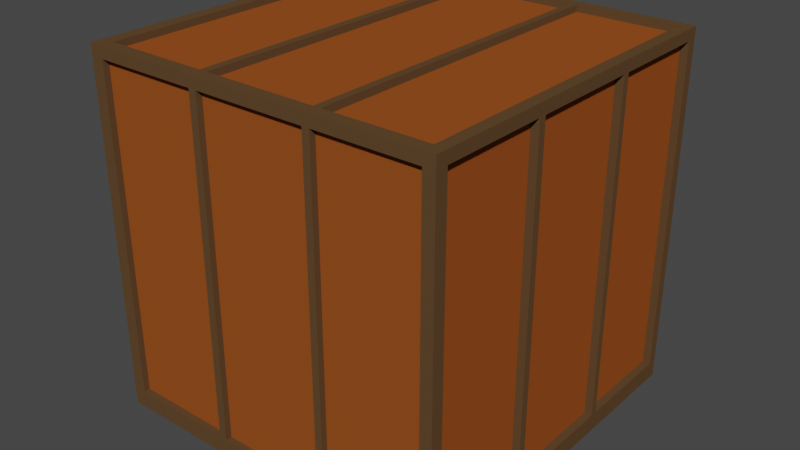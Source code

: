 # Source: Caja2.blend  (saved by Blender 3.3.6; exported with 4.5.12 LTS)
import bpy
from mathutils import Matrix  # noqa: F401  (used for matrix-valued properties, if any)

bpy.ops.wm.read_factory_settings(use_empty=True)
scene = bpy.context.scene
scene.name = 'Scene'

# ---- collections
col_collection = bpy.data.collections.new('Collection'); scene.collection.children.link(col_collection)

# ---- materials (node trees are filled in below, after node groups)
mat_exterior = bpy.data.materials.new('Exterior')
mat_exterior.use_transparent_shadow = False
mat_interior = bpy.data.materials.new('Interior')
mat_interior.use_transparent_shadow = False

# ---- material node trees
mat_exterior.use_nodes = True; mat_exterior.node_tree.nodes.clear()
_N = mat_exterior.node_tree.nodes; _L = mat_exterior.node_tree.links
n0 = _N.new('ShaderNodeBsdfPrincipled'); n0.name = 'Principled BSDF'; n0.location = (10, 300)
n0.distribution = 'GGX'
n0.subsurface_method = 'RANDOM_WALK_SKIN'
n0.inputs[0].default_value = (0.1121, 0.06147, 0.02762, 1.0)
n0.inputs[3].default_value = 1.45
n0.inputs[11].default_value = 1.01
n0.inputs[13].default_value = 0.0
n0.inputs[27].default_value = (0.0, 0.0, 0.0, 1.0)
n0.inputs[28].default_value = 1.0
n1 = _N.new('ShaderNodeOutputMaterial'); n1.name = 'Material Output'; n1.location = (300, 300)
_L.new(n0.outputs[0], n1.inputs[0])
n1.is_active_output = True
mat_interior.use_nodes = True; mat_interior.node_tree.nodes.clear()
_N = mat_interior.node_tree.nodes; _L = mat_interior.node_tree.links
n0 = _N.new('ShaderNodeBsdfPrincipled'); n0.name = 'Principled BSDF'; n0.location = (10, 300)
n0.distribution = 'GGX'
n0.subsurface_method = 'RANDOM_WALK_SKIN'
n0.inputs[0].default_value = (0.2982, 0.07532, 0.01503, 1.0)
n0.inputs[3].default_value = 1.45
n0.inputs[13].default_value = 0.0
n0.inputs[27].default_value = (0.0, 0.0, 0.0, 1.0)
n0.inputs[28].default_value = 1.0
n1 = _N.new('ShaderNodeOutputMaterial'); n1.name = 'Material Output'; n1.location = (300, 300)
_L.new(n0.outputs[0], n1.inputs[0])
n1.is_active_output = True

# ---- world
world_world = bpy.data.worlds.new('World'); scene.world = world_world
world_world.use_nodes = True; world_world.node_tree.nodes.clear()
_N = world_world.node_tree.nodes; _L = world_world.node_tree.links
n0 = _N.new('ShaderNodeOutputWorld'); n0.name = 'World Output'; n0.location = (300, 300)
n1 = _N.new('ShaderNodeBackground'); n1.name = 'Background'; n1.location = (10, 300)
n1.inputs[0].default_value = (0.05088, 0.05088, 0.05088, 1.0)
_L.new(n1.outputs[0], n0.inputs[0])
n0.is_active_output = True
world_world.color = (0.05088, 0.05088, 0.05088)
world_world.use_sun_shadow = False
world_world.sun_shadow_jitter_overblur = 0.0

# ---- meshes
me_cube_001 = bpy.data.meshes.new('Cube.001')
me_cube_001.from_pydata([(-1.0, -1.0, -1.0), (-1.0, -1.0, 1.0), (-1.0, 1.0, -1.0), (-1.0, 1.0, 1.0), (1.0, -1.0, -1.0), (1.0, -1.0, 1.0), (1.0, 1.0, -1.0), (1.0, 1.0, 1.0), (0.3333, 1.0, -1.0), (-0.3333, 1.0, -1.0), (-0.3333, 1.0, 1.0), (0.3333, 1.0, 1.0), (-0.3333, -1.0, -1.0), (0.3333, -1.0, -1.0), (0.3333, -1.0, 1.0), (-0.3333, -1.0, 1.0), (-1.0, 0.3333, -1.0), (-1.0, -0.3333, -1.0), (-1.0, -0.3333, 1.0), (-1.0, 0.3333, 1.0), (1.0, -0.3333, -1.0), (1.0, 0.3333, -1.0), (1.0, 0.3333, 1.0), (1.0, -0.3333, 1.0), (0.3333, 0.3333, 1.0), (0.3333, -0.3333, 1.0), (-0.3333, 0.3333, 1.0), (-0.3333, -0.3333, 1.0), (-0.3333, 0.3333, -1.0), (-0.3333, -0.3333, -1.0), (0.3333, 0.3333, -1.0), (0.3333, -0.3333, -1.0), (-1.0, -1.0, 0.9358), (-1.0, 1.0, 0.9358), (1.0, 1.0, 0.9358), (1.0, -1.0, 0.9358), (0.3333, -1.0, 0.9358), (-0.3333, -1.0, 0.9358), (-0.3333, 1.0, 0.9358), (0.3333, 1.0, 0.9358), (1.0, 0.3333, 0.9358), (1.0, -0.3333, 0.9358), (-1.0, -0.3333, 0.9358), (-1.0, 0.3333, 0.9358), (-1.0, 1.0, -0.9011), (1.0, 1.0, -0.9011), (1.0, -1.0, -0.9011), (0.3333, -1.0, -0.9011), (-0.3333, -1.0, -0.9011), (-0.3333, 1.0, -0.9011), (0.3333, 1.0, -0.9011), (1.0, 0.3333, -0.9011), (1.0, -0.3333, -0.9011), (-1.0, -0.3333, -0.9011), (-1.0, 0.3333, -0.9011), (-1.0, -1.0, -0.9011), (-1.0, -0.9313, -1.0), (1.0, -0.9313, 1.0), (0.3333, -0.9313, 1.0), (-0.3333, -0.9313, 1.0), (-0.3333, -0.9313, -1.0), (0.3333, -0.9313, -1.0), (-1.0, -0.9313, 1.0), (1.0, -0.9313, -1.0), (-1.0, -0.9313, 0.9358), (1.0, -0.9313, 0.9358), (1.0, -0.9313, -0.9011), (-1.0, -0.9313, -0.9011), (-1.0, 0.9448, 1.0), (1.0, 0.9448, -1.0), (-1.0, 0.9448, -1.0), (1.0, 0.9448, 1.0), (0.3333, 0.9448, 1.0), (-0.3333, 0.9448, 1.0), (-0.3333, 0.9448, -1.0), (0.3333, 0.9448, -1.0), (1.0, 0.9448, 0.9358), (-1.0, 0.9448, 0.9358), (-1.0, 0.9448, -0.9011), (1.0, 0.9448, -0.9011), (-0.9253, 1.0, -1.0), (-0.9253, -1.0, 1.0), (-0.9253, 1.0, 1.0), (-0.9253, -1.0, -1.0), (-0.9253, 0.3333, -1.0), (-0.9253, -0.3333, -1.0), (-0.9253, 0.3333, 1.0), (-0.9253, -0.3333, 1.0), (-0.9253, 1.0, 0.9358), (-0.9253, -1.0, 0.9358), (-0.9253, -1.0, -0.9011), (-0.9253, 1.0, -0.9011), (-0.9253, -0.9313, -1.0), (-0.9253, -0.9313, 1.0), (-0.9253, 0.9448, 1.0), (-0.9253, 0.9448, -1.0), (0.9357, 1.0, 1.0), (0.9357, -1.0, -1.0), (0.9357, 1.0, -1.0), (0.9357, -1.0, 1.0), (0.9357, 0.3333, 1.0), (0.9357, -0.3333, 1.0), (0.9357, 0.3333, -1.0), (0.9357, -0.3333, -1.0), (0.9357, -1.0, 0.9358), (0.9357, 1.0, 0.9358), (0.9357, 1.0, -0.9011), (0.9357, -1.0, -0.9011), (0.9357, -0.9313, 1.0), (0.9357, -0.9313, -1.0), (0.9357, 0.9448, -1.0), (0.9357, 0.9448, 1.0), (-1.0, 0.3713, -1.0), (1.0, 0.3713, 1.0), (0.3333, 0.3713, 1.0), (-0.3333, 0.3713, 1.0), (-0.3333, 0.3713, -1.0), (0.3333, 0.3713, -1.0), (1.0, 0.3713, 0.9358), (1.0, 0.3713, -0.9011), (-1.0, 0.3713, 1.0), (1.0, 0.3713, -1.0), (-1.0, 0.3713, 0.9358), (-1.0, 0.3713, -0.9011), (-0.9253, 0.3713, 1.0), (-0.9253, 0.3713, -1.0), (0.9357, 0.3713, -1.0), (0.9357, 0.3713, 1.0), (-1.0, -0.2915, -1.0), (-1.0, -0.2915, 1.0), (1.0, -0.2915, -1.0), (1.0, -0.2915, 1.0), (0.3333, -0.2915, 1.0), (-0.3333, -0.2915, 1.0), (-0.3333, -0.2915, -1.0), (0.3333, -0.2915, -1.0), (-1.0, -0.2915, 0.9358), (1.0, -0.2915, 0.9358), (1.0, -0.2915, -0.9011), (-1.0, -0.2915, -0.9011), (-0.9253, -0.2915, 1.0), (-0.9253, -0.2915, -1.0), (0.9357, -0.2915, -1.0), (0.9357, -0.2915, 1.0), (0.3745, 1.0, -1.0), (0.3745, -1.0, 1.0), (0.3745, 0.3333, -1.0), (0.3745, -0.3333, -1.0), (0.3745, -1.0, 0.9358), (0.3745, -1.0, -0.9011), (0.3745, -0.9313, -1.0), (0.3745, 0.9448, -1.0), (0.3745, 1.0, 1.0), (0.3745, -1.0, -1.0), (0.3745, 0.3333, 1.0), (0.3745, -0.3333, 1.0), (0.3745, 1.0, 0.9358), (0.3745, 1.0, -0.9011), (0.3745, -0.9313, 1.0), (0.3745, 0.9448, 1.0), (0.3745, 0.3713, -1.0), (0.3745, 0.3713, 1.0), (0.3745, -0.2915, -1.0), (0.3745, -0.2915, 1.0), (-0.2888, 1.0, -1.0), (-0.2888, 1.0, 1.0), (-0.2888, -1.0, -1.0), (-0.2888, -1.0, 1.0), (-0.2888, 0.3333, -1.0), (-0.2888, -0.3333, -1.0), (-0.2888, 0.3333, 1.0), (-0.2888, -0.3333, 1.0), (-0.2888, 1.0, 0.9358), (-0.2888, -1.0, 0.9358), (-0.2888, -1.0, -0.9011), (-0.2888, 1.0, -0.9011), (-0.2888, -0.9313, -1.0), (-0.2888, -0.9313, 1.0), (-0.2888, 0.9448, 1.0), (-0.2888, 0.9448, -1.0), (-0.2888, 0.3713, 1.0), (-0.2888, 0.3713, -1.0), (-0.2888, -0.2915, 1.0), (-0.2888, -0.2915, -1.0), (-0.2888, 0.9677, 0.9358), (0.3333, 0.9677, 0.9358), (-0.9253, 0.9677, 0.9358), (-0.3333, 0.9677, 0.9358), (-0.3333, 0.9677, -0.9011), (0.3333, 0.9677, -0.9011), (-0.9253, 0.9677, -0.9011), (-0.2888, 0.9677, -0.9011), (0.3745, 0.9677, 0.9358), (0.9357, 0.9677, 0.9358), (0.3745, 0.9677, -0.9011), (0.9357, 0.9677, -0.9011), (-0.9469, -0.2915, 0.9358), (-0.9469, 0.3333, 0.9358), (-0.9469, -0.9313, 0.9358), (-0.9469, -0.3333, 0.9358), (-0.9469, -0.3333, -0.9011), (-0.9469, 0.3333, -0.9011), (-0.9469, -0.9313, -0.9011), (-0.9469, -0.2915, -0.9011), (-0.9469, 0.3713, 0.9358), (-0.9469, 0.9448, 0.9358), (-0.9469, 0.3713, -0.9011), (-0.9469, 0.9448, -0.9011), (0.3333, -0.9656, 0.9358), (0.3333, -0.9656, -0.9011), (-0.3333, -0.9656, 0.9358), (-0.3333, -0.9656, -0.9011), (-0.9253, -0.9656, 0.9358), (-0.9253, -0.9656, -0.9011), (0.9357, -0.9656, 0.9358), (0.9357, -0.9656, -0.9011), (0.3745, -0.9656, 0.9358), (0.3745, -0.9656, -0.9011), (-0.2888, -0.9656, 0.9358), (-0.2888, -0.9656, -0.9011), (0.957, 0.3333, 0.9358), (0.957, 0.3333, -0.9011), (0.957, -0.3333, 0.9358), (0.957, -0.3333, -0.9011), (0.957, -0.9313, 0.9358), (0.957, -0.9313, -0.9011), (0.957, 0.9448, 0.9358), (0.957, 0.9448, -0.9011), (0.957, 0.3713, 0.9358), (0.957, 0.3713, -0.9011), (0.957, -0.2915, 0.9358), (0.957, -0.2915, -0.9011), (0.3333, 0.3713, 0.9622), (0.3333, 0.3333, 0.9622), (0.3333, -0.2915, 0.9622), (0.3333, -0.3333, 0.9622), (-0.3333, 0.3713, 0.9622), (-0.3333, 0.3333, 0.9622), (-0.3333, -0.2915, 0.9622), (-0.3333, -0.3333, 0.9622), (0.3333, -0.9313, 0.9622), (-0.3333, -0.9313, 0.9622), (-0.2888, -0.9313, 0.9622), (-0.9253, -0.9313, 0.9622), (-0.9253, 0.9448, 0.9622), (-0.3333, 0.9448, 0.9622), (-0.2888, 0.9448, 0.9622), (0.3333, 0.9448, 0.9622), (-0.9253, -0.3333, 0.9622), (-0.9253, -0.2915, 0.9622), (-0.9253, 0.3713, 0.9622), (-0.9253, 0.3333, 0.9622), (0.3745, -0.9313, 0.9622), (0.9357, -0.9313, 0.9622), (0.3745, 0.9448, 0.9622), (0.9357, 0.9448, 0.9622), (0.9357, -0.3333, 0.9622), (0.9357, -0.2915, 0.9622), (0.9357, 0.3713, 0.9622), (0.9357, 0.3333, 0.9622), (0.3745, 0.3333, 0.9622), (0.3745, -0.2915, 0.9622), (0.3745, 0.3713, 0.9622), (0.3745, -0.3333, 0.9622), (-0.2888, 0.3333, 0.9622), (-0.2888, -0.2915, 0.9622), (-0.2888, 0.3713, 0.9622), (-0.2888, -0.3333, 0.9622), (-0.3333, 0.3713, -0.9413), (-0.3333, 0.3333, -0.9413), (-0.3333, -0.2915, -0.9413), (-0.3333, -0.3333, -0.9413), (0.3333, 0.3713, -0.9413), (0.3333, 0.3333, -0.9413), (0.3333, -0.2915, -0.9413), (0.3333, -0.3333, -0.9413), (-0.3333, -0.9313, -0.9413), (0.3333, -0.9313, -0.9413), (-0.9253, -0.9313, -0.9413), (-0.3333, 0.9448, -0.9413), (-0.9253, 0.9448, -0.9413), (-0.9253, -0.3333, -0.9413), (-0.9253, -0.2915, -0.9413), (-0.9253, 0.3713, -0.9413), (-0.9253, 0.3333, -0.9413), (0.9357, -0.3333, -0.9413), (0.9357, -0.9313, -0.9413), (0.9357, -0.2915, -0.9413), (0.9357, 0.3713, -0.9413), (0.9357, 0.3333, -0.9413), (0.3333, 0.9448, -0.9413), (0.9357, 0.9448, -0.9413), (0.3745, -0.9313, -0.9413), (0.3745, 0.9448, -0.9413), (0.3745, 0.3333, -0.9413), (0.3745, -0.2915, -0.9413), (0.3745, 0.3713, -0.9413), (0.3745, -0.3333, -0.9413), (-0.2888, -0.9313, -0.9413), (-0.2888, 0.9448, -0.9413), (-0.2888, 0.3333, -0.9413), (-0.2888, -0.2915, -0.9413), (-0.2888, 0.3713, -0.9413), (-0.2888, -0.3333, -0.9413)], [], [(77, 68, 3, 33), (105, 96, 7, 34), (65, 57, 5, 35), (89, 81, 1, 32), (109, 63, 4, 97), (93, 62, 1, 81), (158, 58, 14, 145), (177, 59, 15, 167), (92, 60, 12, 83), (176, 61, 13, 166), (148, 145, 14, 36), (173, 167, 15, 37), (88, 82, 10, 38), (172, 165, 11, 39), (134, 29, 271, 270), (61, 176, 298, 277), (176, 169, 303, 298), (135, 31, 275, 274), (114, 72, 247, 232), (27, 59, 177, 171, 182, 170, 180, 178, 73, 115, 26, 133), (262, 260, 261, 263, 252, 253, 256, 257, 259, 258, 255, 254), (265, 267, 242, 240, 235, 234, 233, 232, 247, 246, 266, 264), (124, 120, 19, 86), (140, 129, 18, 87), (126, 121, 21, 102), (142, 130, 20, 103), (118, 113, 22, 40), (137, 131, 23, 41), (64, 62, 18, 42), (136, 129, 19, 43), (122, 77, 205, 204), (64, 42, 199, 198), (138, 137, 41, 52), (119, 118, 40, 51), (88, 38, 187, 186), (91, 88, 186, 190), (174, 173, 37, 48), (149, 148, 36, 47), (90, 89, 32, 55), (66, 65, 35, 46), (106, 105, 34, 45), (78, 77, 33, 44), (70, 78, 44, 2), (98, 106, 45, 6), (63, 66, 46, 4), (83, 90, 55, 0), (153, 149, 47, 13), (166, 174, 48, 12), (80, 91, 49, 9), (164, 175, 50, 8), (121, 119, 51, 21), (130, 138, 52, 20), (56, 67, 53, 17), (128, 139, 54, 16), (0, 55, 67, 56), (20, 52, 66, 63), (40, 137, 230, 220), (55, 32, 64, 67), (32, 1, 62, 64), (116, 28, 269, 268), (160, 151, 293, 296), (115, 73, 245, 236), (251, 249, 248, 243, 241, 239, 238, 237, 236, 245, 244, 250), (87, 18, 62, 93), (103, 20, 63, 109), (41, 23, 57, 65), (6, 45, 79, 69), (112, 123, 78, 70), (54, 139, 203, 201), (45, 34, 76, 79), (34, 7, 71, 76), (98, 6, 69, 110), (82, 3, 68, 94), (152, 11, 72, 159), (165, 10, 73, 178), (80, 9, 74, 95), (164, 8, 75, 179), (122, 120, 68, 77), (2, 80, 95, 70), (10, 82, 94, 73), (182, 171, 267, 265), (17, 85, 92, 56), (2, 44, 91, 80), (12, 48, 90, 83), (148, 149, 217, 216), (44, 33, 88, 91), (86, 140, 249, 251), (24, 114, 232, 233), (128, 141, 85, 17), (112, 125, 84, 16), (33, 3, 82, 88), (56, 92, 83, 0), (59, 93, 81, 15), (37, 15, 81, 89), (7, 96, 111, 71), (144, 98, 110, 151), (269, 270, 271, 276, 278, 281, 282, 284, 283, 280, 279, 268), (23, 101, 108, 57), (4, 46, 107, 97), (144, 157, 106, 98), (39, 50, 189, 185), (46, 35, 104, 107), (126, 102, 289, 288), (273, 274, 275, 277, 298, 303, 301, 300, 302, 299, 290, 272), (131, 143, 101, 23), (113, 127, 100, 22), (35, 5, 99, 104), (57, 108, 99, 5), (150, 109, 97, 153), (156, 152, 96, 105), (71, 111, 127, 113), (92, 85, 281, 278), (70, 95, 125, 112), (155, 158, 252, 263), (43, 19, 120, 122), (54, 43, 122, 123), (16, 54, 123, 112), (69, 79, 119, 121), (66, 52, 223, 225), (76, 71, 113, 118), (110, 69, 121, 126), (94, 68, 120, 124), (24, 132, 25, 58, 158, 155, 163, 154, 161, 159, 72, 114), (154, 163, 261, 260), (146, 160, 296, 294), (102, 142, 287, 289), (22, 100, 143, 131), (293, 291, 288, 289, 287, 285, 286, 292, 297, 295, 294, 296), (16, 84, 141, 128), (25, 132, 234, 235), (17, 53, 139, 128), (21, 51, 138, 130), (137, 138, 231, 230), (53, 42, 136, 139), (42, 18, 129, 136), (40, 22, 131, 137), (102, 21, 130, 142), (86, 19, 129, 140), (93, 59, 241, 243), (180, 170, 264, 266), (28, 134, 270, 269), (117, 30, 273, 272), (27, 133, 238, 239), (30, 146, 162, 135), (143, 100, 259, 257), (75, 151, 160, 117), (39, 11, 152, 156), (61, 150, 153, 13), (117, 160, 146, 30), (135, 162, 147, 31), (50, 39, 156, 157), (8, 50, 157, 144), (31, 147, 150, 61), (8, 144, 151, 75), (96, 152, 159, 111), (163, 155, 263, 261), (97, 107, 149, 153), (104, 148, 216, 214), (127, 111, 255, 258), (161, 154, 260, 262), (104, 99, 145, 148), (108, 158, 145, 99), (28, 168, 183, 134), (159, 161, 262, 254), (74, 179, 181, 116), (124, 86, 251, 250), (9, 164, 179, 74), (11, 165, 178, 72), (170, 182, 265, 264), (29, 169, 176, 60), (9, 49, 175, 164), (13, 47, 174, 166), (47, 36, 208, 209), (49, 38, 172, 175), (178, 180, 266, 246), (26, 115, 236, 237), (134, 183, 169, 29), (116, 181, 168, 28), (38, 10, 165, 172), (36, 14, 167, 173), (60, 176, 166, 12), (58, 177, 167, 14), (191, 184, 185, 189), (190, 186, 187, 188), (194, 192, 193, 195), (157, 156, 192, 194), (105, 106, 195, 193), (156, 105, 193, 192), (49, 91, 190, 188), (38, 49, 188, 187), (106, 157, 194, 195), (50, 175, 191, 189), (172, 39, 185, 184), (175, 172, 184, 191), (203, 196, 197, 201), (202, 198, 199, 200), (206, 204, 205, 207), (43, 54, 201, 197), (78, 123, 206, 207), (139, 136, 196, 203), (123, 122, 204, 206), (77, 78, 207, 205), (136, 43, 197, 196), (53, 67, 202, 200), (67, 64, 198, 202), (42, 53, 200, 199), (211, 210, 212, 213), (215, 214, 216, 217), (209, 208, 218, 219), (90, 48, 211, 213), (48, 37, 210, 211), (36, 173, 218, 208), (149, 107, 215, 217), (107, 104, 214, 215), (173, 174, 219, 218), (174, 47, 209, 219), (89, 90, 213, 212), (37, 89, 212, 210), (223, 222, 224, 225), (227, 226, 228, 229), (221, 220, 230, 231), (119, 79, 227, 229), (118, 119, 229, 228), (51, 40, 220, 221), (65, 66, 225, 224), (138, 51, 221, 231), (52, 41, 222, 223), (79, 76, 226, 227), (41, 65, 224, 222), (76, 118, 228, 226), (158, 108, 253, 252), (101, 143, 257, 256), (87, 93, 243, 248), (100, 127, 258, 259), (132, 24, 233, 234), (171, 177, 242, 267), (111, 159, 254, 255), (133, 26, 237, 238), (73, 94, 244, 245), (58, 25, 235, 240), (59, 27, 239, 241), (94, 124, 250, 244), (72, 178, 246, 247), (140, 87, 248, 249), (108, 101, 256, 253), (177, 58, 240, 242), (147, 162, 295, 297), (179, 75, 290, 299), (30, 135, 274, 273), (29, 60, 276, 271), (103, 109, 286, 285), (125, 95, 280, 283), (150, 147, 297, 292), (31, 61, 277, 275), (110, 126, 288, 291), (60, 92, 278, 276), (85, 141, 282, 281), (109, 150, 292, 286), (84, 125, 283, 284), (183, 168, 300, 301), (169, 183, 301, 303), (151, 110, 291, 293), (74, 116, 268, 279), (162, 146, 294, 295), (95, 74, 279, 280), (141, 84, 284, 282), (168, 181, 302, 300), (75, 117, 272, 290), (181, 179, 299, 302), (142, 103, 285, 287)])
me_cube_001.polygons.foreach_set('material_index', [0, 0, 0, 0, 0, 0, 0, 0, 0, 0, 0, 0, 0, 0, 0, 0, 0, 0, 0, 0, 1, 1, 0, 0, 0, 0, 0, 0, 0, 0, 0, 0, 0, 0, 0, 0, 0, 0, 0, 0, 0, 0, 0, 0, 0, 0, 0, 0, 0, 0, 0, 0, 0, 0, 0, 0, 0, 0, 0, 0, 0, 0, 1, 0, 0, 0, 0, 0, 0, 0, 0, 0, 0, 0, 0, 0, 0, 0, 0, 0, 0, 0, 0, 0, 0, 0, 0, 0, 0, 0, 0, 0, 0, 0, 0, 0, 1, 0, 0, 0, 0, 0, 0, 1, 0, 0, 0, 0, 0, 0, 0, 0, 0, 0, 0, 0, 0, 0, 0, 0, 0, 0, 0, 0, 0, 0, 0, 1, 0, 0, 0, 0, 0, 0, 0, 0, 0, 0, 0, 0, 0, 0, 0, 0, 0, 0, 0, 0, 0, 0, 0, 0, 0, 0, 0, 0, 0, 0, 0, 0, 0, 0, 0, 0, 0, 0, 0, 0, 0, 0, 0, 0, 0, 0, 0, 0, 0, 0, 0, 0, 0, 0, 1, 1, 1, 0, 0, 0, 0, 0, 0, 0, 0, 0, 1, 1, 1, 0, 0, 0, 0, 0, 0, 0, 0, 0, 1, 1, 1, 0, 0, 0, 0, 0, 0, 0, 0, 0, 1, 1, 1, 0, 0, 0, 0, 0, 0, 0, 0, 0, 0, 0, 0, 0, 0, 0, 0, 0, 0, 0, 0, 0, 0, 0, 0, 0, 0, 0, 0, 0, 0, 0, 0, 0, 0, 0, 0, 0, 0, 0, 0, 0, 0, 0, 0, 0, 0, 0, 0, 0])
_uv = me_cube_001.uv_layers.new(name='UVMap')
_uv.uv.foreach_set('vector', [0.617, 0.2431, 0.625, 0.2431, 0.625, 0.25, 0.617, 0.25, 0.617, 0.492, 0.625, 0.492, 0.625, 0.5, 0.617, 0.5, 0.617, 0.7414, 0.625, 0.7414, 0.625, 0.75, 0.617, 0.75, 0.617, 0.9907, 0.625, 0.9907, 0.625, 1.0, 0.617, 1.0, 0.367, 0.7414, 0.375, 0.7414, 0.375, 0.75, 0.367, 0.75, 0.8657, 0.7414, 0.875, 0.7414, 0.875, 0.75, 0.8657, 0.75, 0.7032, 0.7414, 0.7083, 0.7414, 0.7083, 0.75, 0.7032, 0.75, 0.7861, 0.7414, 0.7917, 0.7414, 0.7917, 0.75, 0.7861, 0.75, 0.1343, 0.7414, 0.2083, 0.7414, 0.2083, 0.75, 0.1343, 0.75, 0.2139, 0.7414, 0.2917, 0.7414, 0.2917, 0.75, 0.2139, 0.75, 0.617, 0.8282, 0.625, 0.8282, 0.625, 0.8333, 0.617, 0.8333, 0.617, 0.9111, 0.625, 0.9111, 0.625, 0.9167, 0.617, 0.9167, 0.617, 0.2593, 0.625, 0.2593, 0.625, 0.3333, 0.617, 0.3333, 0.617, 0.3389, 0.625, 0.3389, 0.625, 0.4167, 0.617, 0.4167, 0.2083, 0.6614, 0.2083, 0.6667, 0.2083, 0.6667, 0.2083, 0.6614, 0.2917, 0.7414, 0.2139, 0.7414, 0.2139, 0.7414, 0.2917, 0.7414, 0.2139, 0.7414, 0.2139, 0.6667, 0.2139, 0.6667, 0.2139, 0.7414, 0.2917, 0.6614, 0.2917, 0.6667, 0.2917, 0.6667, 0.2917, 0.6614, 0.7083, 0.5786, 0.7083, 0.5069, 0.7083, 0.5069, 0.7083, 0.5786, 0.7917, 0.6667, 0.7917, 0.7414, 0.7861, 0.7414, 0.7861, 0.6667, 0.7861, 0.6614, 0.7861, 0.5833, 0.7861, 0.5786, 0.7861, 0.5069, 0.7917, 0.5069, 0.7917, 0.5786, 0.7917, 0.5833, 0.7917, 0.6614, 0.7032, 0.5786, 0.7032, 0.5833, 0.7032, 0.6614, 0.7032, 0.6667, 0.7032, 0.7414, 0.633, 0.7414, 0.633, 0.6667, 0.633, 0.6614, 0.633, 0.5833, 0.633, 0.5786, 0.633, 0.5069, 0.7032, 0.5069, 0.7861, 0.6614, 0.7861, 0.6667, 0.7861, 0.7414, 0.7083, 0.7414, 0.7083, 0.6667, 0.7083, 0.6614, 0.7083, 0.5833, 0.7083, 0.5786, 0.7083, 0.5069, 0.7861, 0.5069, 0.7861, 0.5786, 0.7861, 0.5833, 0.8657, 0.5786, 0.875, 0.5786, 0.875, 0.5833, 0.8657, 0.5833, 0.8657, 0.6614, 0.875, 0.6614, 0.875, 0.6667, 0.8657, 0.6667, 0.367, 0.5786, 0.375, 0.5786, 0.375, 0.5833, 0.367, 0.5833, 0.367, 0.6614, 0.375, 0.6614, 0.375, 0.6667, 0.367, 0.6667, 0.617, 0.5786, 0.625, 0.5786, 0.625, 0.5833, 0.617, 0.5833, 0.617, 0.6614, 0.625, 0.6614, 0.625, 0.6667, 0.617, 0.6667, 0.617, 0.008591, 0.625, 0.008591, 0.625, 0.08333, 0.617, 0.08333, 0.617, 0.08856, 0.625, 0.08856, 0.625, 0.1667, 0.617, 0.1667, 0.617, 0.1714, 0.617, 0.2431, 0.617, 0.2431, 0.617, 0.1714, 0.617, 0.008591, 0.617, 0.08333, 0.617, 0.08333, 0.617, 0.008591, 0.3874, 0.6614, 0.617, 0.6614, 0.617, 0.6667, 0.3874, 0.6667, 0.3874, 0.5786, 0.617, 0.5786, 0.617, 0.5833, 0.3874, 0.5833, 0.617, 0.2593, 0.617, 0.3333, 0.617, 0.3333, 0.617, 0.2593, 0.3874, 0.2593, 0.617, 0.2593, 0.617, 0.2593, 0.3874, 0.2593, 0.3874, 0.9111, 0.617, 0.9111, 0.617, 0.9167, 0.3874, 0.9167, 0.3874, 0.8282, 0.617, 0.8282, 0.617, 0.8333, 0.3874, 0.8333, 0.3874, 0.9907, 0.617, 0.9907, 0.617, 1.0, 0.3874, 1.0, 0.3874, 0.7414, 0.617, 0.7414, 0.617, 0.75, 0.3874, 0.75, 0.3874, 0.492, 0.617, 0.492, 0.617, 0.5, 0.3874, 0.5, 0.3874, 0.2431, 0.617, 0.2431, 0.617, 0.25, 0.3874, 0.25, 0.375, 0.2431, 0.3874, 0.2431, 0.3874, 0.25, 0.375, 0.25, 0.375, 0.492, 0.3874, 0.492, 0.3874, 0.5, 0.375, 0.5, 0.375, 0.7414, 0.3874, 0.7414, 0.3874, 0.75, 0.375, 0.75, 0.375, 0.9907, 0.3874, 0.9907, 0.3874, 1.0, 0.375, 1.0, 0.375, 0.8282, 0.3874, 0.8282, 0.3874, 0.8333, 0.375, 0.8333, 0.375, 0.9111, 0.3874, 0.9111, 0.3874, 0.9167, 0.375, 0.9167, 0.375, 0.2593, 0.3874, 0.2593, 0.3874, 0.3333, 0.375, 0.3333, 0.375, 0.3389, 0.3874, 0.3389, 0.3874, 0.4167, 0.375, 0.4167, 0.375, 0.5786, 0.3874, 0.5786, 0.3874, 0.5833, 0.375, 0.5833, 0.375, 0.6614, 0.3874, 0.6614, 0.3874, 0.6667, 0.375, 0.6667, 0.375, 0.008591, 0.3874, 0.008591, 0.3874, 0.08333, 0.375, 0.08333, 0.375, 0.08856, 0.3874, 0.08856, 0.3874, 0.1667, 0.375, 0.1667, 0.375, 0.0, 0.3874, 0.0, 0.3874, 0.008591, 0.375, 0.008591, 0.375, 0.6667, 0.3874, 0.6667, 0.3874, 0.7414, 0.375, 0.7414, 0.617, 0.5833, 0.617, 0.6614, 0.617, 0.6614, 0.617, 0.5833, 0.3874, 0.0, 0.617, 0.0, 0.617, 0.008591, 0.3874, 0.008591, 0.617, 0.0, 0.625, 0.0, 0.625, 0.008591, 0.617, 0.008591, 0.2083, 0.5786, 0.2083, 0.5833, 0.2083, 0.5833, 0.2083, 0.5786, 0.2968, 0.5786, 0.2968, 0.5069, 0.2968, 0.5069, 0.2968, 0.5786, 0.7917, 0.5786, 0.7917, 0.5069, 0.7917, 0.5069, 0.7917, 0.5786, 0.8657, 0.5833, 0.8657, 0.6614, 0.8657, 0.6667, 0.8657, 0.7414, 0.7917, 0.7414, 0.7917, 0.6667, 0.7917, 0.6614, 0.7917, 0.5833, 0.7917, 0.5786, 0.7917, 0.5069, 0.8657, 0.5069, 0.8657, 0.5786, 0.8657, 0.6667, 0.875, 0.6667, 0.875, 0.7414, 0.8657, 0.7414, 0.367, 0.6667, 0.375, 0.6667, 0.375, 0.7414, 0.367, 0.7414, 0.617, 0.6667, 0.625, 0.6667, 0.625, 0.7414, 0.617, 0.7414, 0.375, 0.5, 0.3874, 0.5, 0.3874, 0.5069, 0.375, 0.5069, 0.375, 0.1714, 0.3874, 0.1714, 0.3874, 0.2431, 0.375, 0.2431, 0.3874, 0.1667, 0.3874, 0.08856, 0.3874, 0.08856, 0.3874, 0.1667, 0.3874, 0.5, 0.617, 0.5, 0.617, 0.5069, 0.3874, 0.5069, 0.617, 0.5, 0.625, 0.5, 0.625, 0.5069, 0.617, 0.5069, 0.367, 0.5, 0.375, 0.5, 0.375, 0.5069, 0.367, 0.5069, 0.8657, 0.5, 0.875, 0.5, 0.875, 0.5069, 0.8657, 0.5069, 0.7032, 0.5, 0.7083, 0.5, 0.7083, 0.5069, 0.7032, 0.5069, 0.7861, 0.5, 0.7917, 0.5, 0.7917, 0.5069, 0.7861, 0.5069, 0.1343, 0.5, 0.2083, 0.5, 0.2083, 0.5069, 0.1343, 0.5069, 0.2139, 0.5, 0.2917, 0.5, 0.2917, 0.5069, 0.2139, 0.5069, 0.617, 0.1714, 0.625, 0.1714, 0.625, 0.2431, 0.617, 0.2431, 0.125, 0.5, 0.1343, 0.5, 0.1343, 0.5069, 0.125, 0.5069, 0.7917, 0.5, 0.8657, 0.5, 0.8657, 0.5069, 0.7917, 0.5069, 0.7861, 0.6614, 0.7861, 0.6667, 0.7861, 0.6667, 0.7861, 0.6614, 0.125, 0.6667, 0.1343, 0.6667, 0.1343, 0.7414, 0.125, 0.7414, 0.375, 0.25, 0.3874, 0.25, 0.3874, 0.2593, 0.375, 0.2593, 0.375, 0.9167, 0.3874, 0.9167, 0.3874, 0.9907, 0.375, 0.9907, 0.617, 0.8282, 0.3874, 0.8282, 0.3874, 0.8282, 0.617, 0.8282, 0.3874, 0.25, 0.617, 0.25, 0.617, 0.2593, 0.3874, 0.2593, 0.8657, 0.5833, 0.8657, 0.6614, 0.8657, 0.6614, 0.8657, 0.5833, 0.7083, 0.5833, 0.7083, 0.5786, 0.7083, 0.5786, 0.7083, 0.5833, 0.125, 0.6614, 0.1343, 0.6614, 0.1343, 0.6667, 0.125, 0.6667, 0.125, 0.5786, 0.1343, 0.5786, 0.1343, 0.5833, 0.125, 0.5833, 0.617, 0.25, 0.625, 0.25, 0.625, 0.2593, 0.617, 0.2593, 0.125, 0.7414, 0.1343, 0.7414, 0.1343, 0.75, 0.125, 0.75, 0.7917, 0.7414, 0.8657, 0.7414, 0.8657, 0.75, 0.7917, 0.75, 0.617, 0.9167, 0.625, 0.9167, 0.625, 0.9907, 0.617, 0.9907, 0.625, 0.5, 0.633, 0.5, 0.633, 0.5069, 0.625, 0.5069, 0.2968, 0.5, 0.367, 0.5, 0.367, 0.5069, 0.2968, 0.5069, 0.2083, 0.5833, 0.2083, 0.6614, 0.2083, 0.6667, 0.2083, 0.7414, 0.1343, 0.7414, 0.1343, 0.6667, 0.1343, 0.6614, 0.1343, 0.5833, 0.1343, 0.5786, 0.1343, 0.5069, 0.2083, 0.5069, 0.2083, 0.5786, 0.625, 0.6667, 0.633, 0.6667, 0.633, 0.7414, 0.625, 0.7414, 0.375, 0.75, 0.3874, 0.75, 0.3874, 0.758, 0.375, 0.758, 0.375, 0.4218, 0.3874, 0.4218, 0.3874, 0.492, 0.375, 0.492, 0.617, 0.4167, 0.3874, 0.4167, 0.3874, 0.4167, 0.617, 0.4167, 0.3874, 0.75, 0.617, 0.75, 0.617, 0.758, 0.3874, 0.758, 0.367, 0.5786, 0.367, 0.5833, 0.367, 0.5833, 0.367, 0.5786, 0.2917, 0.5833, 0.2917, 0.6614, 0.2917, 0.6667, 0.2917, 0.7414, 0.2139, 0.7414, 0.2139, 0.6667, 0.2139, 0.6614, 0.2139, 0.5833, 0.2139, 0.5786, 0.2139, 0.5069, 0.2917, 0.5069, 0.2917, 0.5786, 0.625, 0.6614, 0.633, 0.6614, 0.633, 0.6667, 0.625, 0.6667, 0.625, 0.5786, 0.633, 0.5786, 0.633, 0.5833, 0.625, 0.5833, 0.617, 0.75, 0.625, 0.75, 0.625, 0.758, 0.617, 0.758, 0.625, 0.7414, 0.633, 0.7414, 0.633, 0.75, 0.625, 0.75, 0.2968, 0.7414, 0.367, 0.7414, 0.367, 0.75, 0.2968, 0.75, 0.617, 0.4218, 0.625, 0.4218, 0.625, 0.492, 0.617, 0.492, 0.625, 0.5069, 0.633, 0.5069, 0.633, 0.5786, 0.625, 0.5786, 0.1343, 0.7414, 0.1343, 0.6667, 0.1343, 0.6667, 0.1343, 0.7414, 0.125, 0.5069, 0.1343, 0.5069, 0.1343, 0.5786, 0.125, 0.5786, 0.7032, 0.6667, 0.7032, 0.7414, 0.7032, 0.7414, 0.7032, 0.6667, 0.617, 0.1667, 0.625, 0.1667, 0.625, 0.1714, 0.617, 0.1714, 0.3874, 0.1667, 0.617, 0.1667, 0.617, 0.1714, 0.3874, 0.1714, 0.375, 0.1667, 0.3874, 0.1667, 0.3874, 0.1714, 0.375, 0.1714, 0.375, 0.5069, 0.3874, 0.5069, 0.3874, 0.5786, 0.375, 0.5786, 0.3874, 0.7414, 0.3874, 0.6667, 0.3874, 0.6667, 0.3874, 0.7414, 0.617, 0.5069, 0.625, 0.5069, 0.625, 0.5786, 0.617, 0.5786, 0.367, 0.5069, 0.375, 0.5069, 0.375, 0.5786, 0.367, 0.5786, 0.8657, 0.5069, 0.875, 0.5069, 0.875, 0.5786, 0.8657, 0.5786, 0.7083, 0.5833, 0.7083, 0.6614, 0.7083, 0.6667, 0.7083, 0.7414, 0.7032, 0.7414, 0.7032, 0.6667, 0.7032, 0.6614, 0.7032, 0.5833, 0.7032, 0.5786, 0.7032, 0.5069, 0.7083, 0.5069, 0.7083, 0.5786, 0.7032, 0.5833, 0.7032, 0.6614, 0.7032, 0.6614, 0.7032, 0.5833, 0.2968, 0.5833, 0.2968, 0.5786, 0.2968, 0.5786, 0.2968, 0.5833, 0.367, 0.5833, 0.367, 0.6614, 0.367, 0.6614, 0.367, 0.5833, 0.625, 0.5833, 0.633, 0.5833, 0.633, 0.6614, 0.625, 0.6614, 0.2968, 0.5069, 0.367, 0.5069, 0.367, 0.5786, 0.367, 0.5833, 0.367, 0.6614, 0.367, 0.6667, 0.367, 0.7414, 0.2968, 0.7414, 0.2968, 0.6667, 0.2968, 0.6614, 0.2968, 0.5833, 0.2968, 0.5786, 0.125, 0.5833, 0.1343, 0.5833, 0.1343, 0.6614, 0.125, 0.6614, 0.7083, 0.6667, 0.7083, 0.6614, 0.7083, 0.6614, 0.7083, 0.6667, 0.375, 0.08333, 0.3874, 0.08333, 0.3874, 0.08856, 0.375, 0.08856, 0.375, 0.5833, 0.3874, 0.5833, 0.3874, 0.6614, 0.375, 0.6614, 0.617, 0.6614, 0.3874, 0.6614, 0.3874, 0.6614, 0.617, 0.6614, 0.3874, 0.08333, 0.617, 0.08333, 0.617, 0.08856, 0.3874, 0.08856, 0.617, 0.08333, 0.625, 0.08333, 0.625, 0.08856, 0.617, 0.08856, 0.617, 0.5833, 0.625, 0.5833, 0.625, 0.6614, 0.617, 0.6614, 0.367, 0.5833, 0.375, 0.5833, 0.375, 0.6614, 0.367, 0.6614, 0.8657, 0.5833, 0.875, 0.5833, 0.875, 0.6614, 0.8657, 0.6614, 0.8657, 0.7414, 0.7917, 0.7414, 0.7917, 0.7414, 0.8657, 0.7414, 0.7861, 0.5786, 0.7861, 0.5833, 0.7861, 0.5833, 0.7861, 0.5786, 0.2083, 0.5833, 0.2083, 0.6614, 0.2083, 0.6614, 0.2083, 0.5833, 0.2917, 0.5786, 0.2917, 0.5833, 0.2917, 0.5833, 0.2917, 0.5786, 0.7917, 0.6667, 0.7917, 0.6614, 0.7917, 0.6614, 0.7917, 0.6667, 0.2917, 0.5833, 0.2968, 0.5833, 0.2968, 0.6614, 0.2917, 0.6614, 0.633, 0.6614, 0.633, 0.5833, 0.633, 0.5833, 0.633, 0.6614, 0.2917, 0.5069, 0.2968, 0.5069, 0.2968, 0.5786, 0.2917, 0.5786, 0.617, 0.4167, 0.625, 0.4167, 0.625, 0.4218, 0.617, 0.4218, 0.2917, 0.7414, 0.2968, 0.7414, 0.2968, 0.75, 0.2917, 0.75, 0.2917, 0.5786, 0.2968, 0.5786, 0.2968, 0.5833, 0.2917, 0.5833, 0.2917, 0.6614, 0.2968, 0.6614, 0.2968, 0.6667, 0.2917, 0.6667, 0.3874, 0.4167, 0.617, 0.4167, 0.617, 0.4218, 0.3874, 0.4218, 0.375, 0.4167, 0.3874, 0.4167, 0.3874, 0.4218, 0.375, 0.4218, 0.2917, 0.6667, 0.2968, 0.6667, 0.2968, 0.7414, 0.2917, 0.7414, 0.2917, 0.5, 0.2968, 0.5, 0.2968, 0.5069, 0.2917, 0.5069, 0.633, 0.5, 0.7032, 0.5, 0.7032, 0.5069, 0.633, 0.5069, 0.7032, 0.6614, 0.7032, 0.6667, 0.7032, 0.6667, 0.7032, 0.6614, 0.375, 0.758, 0.3874, 0.758, 0.3874, 0.8282, 0.375, 0.8282, 0.617, 0.758, 0.617, 0.8282, 0.617, 0.8282, 0.617, 0.758, 0.633, 0.5786, 0.633, 0.5069, 0.633, 0.5069, 0.633, 0.5786, 0.7032, 0.5786, 0.7032, 0.5833, 0.7032, 0.5833, 0.7032, 0.5786, 0.617, 0.758, 0.625, 0.758, 0.625, 0.8282, 0.617, 0.8282, 0.633, 0.7414, 0.7032, 0.7414, 0.7032, 0.75, 0.633, 0.75, 0.2083, 0.5833, 0.2139, 0.5833, 0.2139, 0.6614, 0.2083, 0.6614, 0.7032, 0.5069, 0.7032, 0.5786, 0.7032, 0.5786, 0.7032, 0.5069, 0.2083, 0.5069, 0.2139, 0.5069, 0.2139, 0.5786, 0.2083, 0.5786, 0.8657, 0.5786, 0.8657, 0.5833, 0.8657, 0.5833, 0.8657, 0.5786, 0.2083, 0.5, 0.2139, 0.5, 0.2139, 0.5069, 0.2083, 0.5069, 0.7083, 0.5, 0.7861, 0.5, 0.7861, 0.5069, 0.7083, 0.5069, 0.7861, 0.5833, 0.7861, 0.6614, 0.7861, 0.6614, 0.7861, 0.5833, 0.2083, 0.6667, 0.2139, 0.6667, 0.2139, 0.7414, 0.2083, 0.7414, 0.375, 0.3333, 0.3874, 0.3333, 0.3874, 0.3389, 0.375, 0.3389, 0.375, 0.8333, 0.3874, 0.8333, 0.3874, 0.9111, 0.375, 0.9111, 0.3874, 0.8333, 0.617, 0.8333, 0.617, 0.8333, 0.3874, 0.8333, 0.3874, 0.3333, 0.617, 0.3333, 0.617, 0.3389, 0.3874, 0.3389, 0.7861, 0.5069, 0.7861, 0.5786, 0.7861, 0.5786, 0.7861, 0.5069, 0.7917, 0.5833, 0.7917, 0.5786, 0.7917, 0.5786, 0.7917, 0.5833, 0.2083, 0.6614, 0.2139, 0.6614, 0.2139, 0.6667, 0.2083, 0.6667, 0.2083, 0.5786, 0.2139, 0.5786, 0.2139, 0.5833, 0.2083, 0.5833, 0.617, 0.3333, 0.625, 0.3333, 0.625, 0.3389, 0.617, 0.3389, 0.617, 0.8333, 0.625, 0.8333, 0.625, 0.9111, 0.617, 0.9111, 0.2083, 0.7414, 0.2139, 0.7414, 0.2139, 0.75, 0.2083, 0.75, 0.7083, 0.7414, 0.7861, 0.7414, 0.7861, 0.75, 0.7083, 0.75, 0.3874, 0.3389, 0.617, 0.3389, 0.617, 0.4167, 0.3874, 0.4167, 0.3874, 0.2593, 0.617, 0.2593, 0.617, 0.3333, 0.3874, 0.3333, 0.3874, 0.4218, 0.617, 0.4218, 0.617, 0.492, 0.3874, 0.492, 0.3874, 0.4218, 0.617, 0.4218, 0.617, 0.4218, 0.3874, 0.4218, 0.617, 0.492, 0.3874, 0.492, 0.3874, 0.492, 0.617, 0.492, 0.617, 0.4218, 0.617, 0.492, 0.617, 0.492, 0.617, 0.4218, 0.3874, 0.3333, 0.3874, 0.2593, 0.3874, 0.2593, 0.3874, 0.3333, 0.617, 0.3333, 0.3874, 0.3333, 0.3874, 0.3333, 0.617, 0.3333, 0.3874, 0.492, 0.3874, 0.4218, 0.3874, 0.4218, 0.3874, 0.492, 0.3874, 0.4167, 0.3874, 0.3389, 0.3874, 0.3389, 0.3874, 0.4167, 0.617, 0.3389, 0.617, 0.4167, 0.617, 0.4167, 0.617, 0.3389, 0.3874, 0.3389, 0.617, 0.3389, 0.617, 0.3389, 0.3874, 0.3389, 0.3874, 0.08856, 0.617, 0.08856, 0.617, 0.1667, 0.3874, 0.1667, 0.3874, 0.008591, 0.617, 0.008591, 0.617, 0.08333, 0.3874, 0.08333, 0.3874, 0.1714, 0.617, 0.1714, 0.617, 0.2431, 0.3874, 0.2431, 0.617, 0.1667, 0.3874, 0.1667, 0.3874, 0.1667, 0.617, 0.1667, 0.3874, 0.2431, 0.3874, 0.1714, 0.3874, 0.1714, 0.3874, 0.2431, 0.3874, 0.08856, 0.617, 0.08856, 0.617, 0.08856, 0.3874, 0.08856, 0.3874, 0.1714, 0.617, 0.1714, 0.617, 0.1714, 0.3874, 0.1714, 0.617, 0.2431, 0.3874, 0.2431, 0.3874, 0.2431, 0.617, 0.2431, 0.617, 0.08856, 0.617, 0.1667, 0.617, 0.1667, 0.617, 0.08856, 0.3874, 0.08333, 0.3874, 0.008591, 0.3874, 0.008591, 0.3874, 0.08333, 0.3874, 0.008591, 0.617, 0.008591, 0.617, 0.008591, 0.3874, 0.008591, 0.617, 0.08333, 0.3874, 0.08333, 0.3874, 0.08333, 0.617, 0.08333, 0.3874, 0.9167, 0.617, 0.9167, 0.617, 0.9907, 0.3874, 0.9907, 0.3874, 0.758, 0.617, 0.758, 0.617, 0.8282, 0.3874, 0.8282, 0.3874, 0.8333, 0.617, 0.8333, 0.617, 0.9111, 0.3874, 0.9111, 0.3874, 0.9907, 0.3874, 0.9167, 0.3874, 0.9167, 0.3874, 0.9907, 0.3874, 0.9167, 0.617, 0.9167, 0.617, 0.9167, 0.3874, 0.9167, 0.617, 0.8333, 0.617, 0.9111, 0.617, 0.9111, 0.617, 0.8333, 0.3874, 0.8282, 0.3874, 0.758, 0.3874, 0.758, 0.3874, 0.8282, 0.3874, 0.758, 0.617, 0.758, 0.617, 0.758, 0.3874, 0.758, 0.617, 0.9111, 0.3874, 0.9111, 0.3874, 0.9111, 0.617, 0.9111, 0.3874, 0.9111, 0.3874, 0.8333, 0.3874, 0.8333, 0.3874, 0.9111, 0.617, 0.9907, 0.3874, 0.9907, 0.3874, 0.9907, 0.617, 0.9907, 0.617, 0.9167, 0.617, 0.9907, 0.617, 0.9907, 0.617, 0.9167, 0.3874, 0.6667, 0.617, 0.6667, 0.617, 0.7414, 0.3874, 0.7414, 0.3874, 0.5069, 0.617, 0.5069, 0.617, 0.5786, 0.3874, 0.5786, 0.3874, 0.5833, 0.617, 0.5833, 0.617, 0.6614, 0.3874, 0.6614, 0.3874, 0.5786, 0.3874, 0.5069, 0.3874, 0.5069, 0.3874, 0.5786, 0.617, 0.5786, 0.3874, 0.5786, 0.3874, 0.5786, 0.617, 0.5786, 0.3874, 0.5833, 0.617, 0.5833, 0.617, 0.5833, 0.3874, 0.5833, 0.617, 0.7414, 0.3874, 0.7414, 0.3874, 0.7414, 0.617, 0.7414, 0.3874, 0.6614, 0.3874, 0.5833, 0.3874, 0.5833, 0.3874, 0.6614, 0.3874, 0.6667, 0.617, 0.6667, 0.617, 0.6667, 0.3874, 0.6667, 0.3874, 0.5069, 0.617, 0.5069, 0.617, 0.5069, 0.3874, 0.5069, 0.617, 0.6667, 0.617, 0.7414, 0.617, 0.7414, 0.617, 0.6667, 0.617, 0.5069, 0.617, 0.5786, 0.617, 0.5786, 0.617, 0.5069, 0.7032, 0.7414, 0.633, 0.7414, 0.633, 0.7414, 0.7032, 0.7414, 0.633, 0.6667, 0.633, 0.6614, 0.633, 0.6614, 0.633, 0.6667, 0.8657, 0.6667, 0.8657, 0.7414, 0.8657, 0.7414, 0.8657, 0.6667, 0.633, 0.5833, 0.633, 0.5786, 0.633, 0.5786, 0.633, 0.5833, 0.7083, 0.6614, 0.7083, 0.5833, 0.7083, 0.5833, 0.7083, 0.6614, 0.7861, 0.6667, 0.7861, 0.7414, 0.7861, 0.7414, 0.7861, 0.6667, 0.633, 0.5069, 0.7032, 0.5069, 0.7032, 0.5069, 0.633, 0.5069, 0.7917, 0.6614, 0.7917, 0.5833, 0.7917, 0.5833, 0.7917, 0.6614, 0.7917, 0.5069, 0.8657, 0.5069, 0.8657, 0.5069, 0.7917, 0.5069, 0.7083, 0.7414, 0.7083, 0.6667, 0.7083, 0.6667, 0.7083, 0.7414, 0.7917, 0.7414, 0.7917, 0.6667, 0.7917, 0.6667, 0.7917, 0.7414, 0.8657, 0.5069, 0.8657, 0.5786, 0.8657, 0.5786, 0.8657, 0.5069, 0.7083, 0.5069, 0.7861, 0.5069, 0.7861, 0.5069, 0.7083, 0.5069, 0.8657, 0.6614, 0.8657, 0.6667, 0.8657, 0.6667, 0.8657, 0.6614, 0.633, 0.7414, 0.633, 0.6667, 0.633, 0.6667, 0.633, 0.7414, 0.7861, 0.7414, 0.7083, 0.7414, 0.7083, 0.7414, 0.7861, 0.7414, 0.2968, 0.6667, 0.2968, 0.6614, 0.2968, 0.6614, 0.2968, 0.6667, 0.2139, 0.5069, 0.2917, 0.5069, 0.2917, 0.5069, 0.2139, 0.5069, 0.2917, 0.5833, 0.2917, 0.6614, 0.2917, 0.6614, 0.2917, 0.5833, 0.2083, 0.6667, 0.2083, 0.7414, 0.2083, 0.7414, 0.2083, 0.6667, 0.367, 0.6667, 0.367, 0.7414, 0.367, 0.7414, 0.367, 0.6667, 0.1343, 0.5786, 0.1343, 0.5069, 0.1343, 0.5069, 0.1343, 0.5786, 0.2968, 0.7414, 0.2968, 0.6667, 0.2968, 0.6667, 0.2968, 0.7414, 0.2917, 0.6667, 0.2917, 0.7414, 0.2917, 0.7414, 0.2917, 0.6667, 0.367, 0.5069, 0.367, 0.5786, 0.367, 0.5786, 0.367, 0.5069, 0.2083, 0.7414, 0.1343, 0.7414, 0.1343, 0.7414, 0.2083, 0.7414, 0.1343, 0.6667, 0.1343, 0.6614, 0.1343, 0.6614, 0.1343, 0.6667, 0.367, 0.7414, 0.2968, 0.7414, 0.2968, 0.7414, 0.367, 0.7414, 0.1343, 0.5833, 0.1343, 0.5786, 0.1343, 0.5786, 0.1343, 0.5833, 0.2139, 0.6614, 0.2139, 0.5833, 0.2139, 0.5833, 0.2139, 0.6614, 0.2139, 0.6667, 0.2139, 0.6614, 0.2139, 0.6614, 0.2139, 0.6667, 0.2968, 0.5069, 0.367, 0.5069, 0.367, 0.5069, 0.2968, 0.5069, 0.2083, 0.5069, 0.2083, 0.5786, 0.2083, 0.5786, 0.2083, 0.5069, 0.2968, 0.6614, 0.2968, 0.5833, 0.2968, 0.5833, 0.2968, 0.6614, 0.1343, 0.5069, 0.2083, 0.5069, 0.2083, 0.5069, 0.1343, 0.5069, 0.1343, 0.6614, 0.1343, 0.5833, 0.1343, 0.5833, 0.1343, 0.6614, 0.2139, 0.5833, 0.2139, 0.5786, 0.2139, 0.5786, 0.2139, 0.5833, 0.2917, 0.5069, 0.2917, 0.5786, 0.2917, 0.5786, 0.2917, 0.5069, 0.2139, 0.5786, 0.2139, 0.5069, 0.2139, 0.5069, 0.2139, 0.5786, 0.367, 0.6614, 0.367, 0.6667, 0.367, 0.6667, 0.367, 0.6614])
me_cube_001.materials.append(mat_exterior)
me_cube_001.materials.append(mat_interior)
me_cube_001.update()

# ---- objects
ob_cube = bpy.data.objects.new('Cube', me_cube_001)

# ---- transforms, parenting, visibility, modifiers, constraints
ob_cube.location = (0.0, 0.0, 0.0)

# ---- collection membership
col_collection.objects.link(ob_cube)

# ---- scene / render settings (as saved in the file)
scene.frame_start = 1; scene.frame_end = 250; scene.frame_set(1)
scene.render.engine = 'BLENDER_EEVEE_NEXT'
scene.cycles.sampling_pattern = 'TABULATED_SOBOL'
scene.cycles.use_light_tree = False
scene.view_settings.view_transform = 'Filmic'
bpy.context.view_layer.update()

# ---- added for rendering (the .blend has no active camera and no usable light): camera, sun
cam_auto = bpy.data.cameras.new('AutoCamera')
cam_auto.lens = 50.0
cam_auto.sensor_width = 36.0
cam_auto.clip_end = 1000.0
ob_auto_camera = bpy.data.objects.new('AutoCamera', cam_auto)
scene.collection.objects.link(ob_auto_camera)
ob_auto_camera.location = (3.20507, -3.84609, 2.56406)
ob_auto_camera.rotation_euler = (1.09748, -7.21219e-08, 0.694738)
scene.camera = ob_auto_camera
light_auto_sun = bpy.data.lights.new('AutoSun', 'SUN')
light_auto_sun.energy = 3.0
light_auto_sun.angle = 0.0523599
ob_auto_sun = bpy.data.objects.new('AutoSun', light_auto_sun)
scene.collection.objects.link(ob_auto_sun)
ob_auto_sun.rotation_euler = (0.872665, 0.174533, 0.523599)
bpy.context.view_layer.update()

